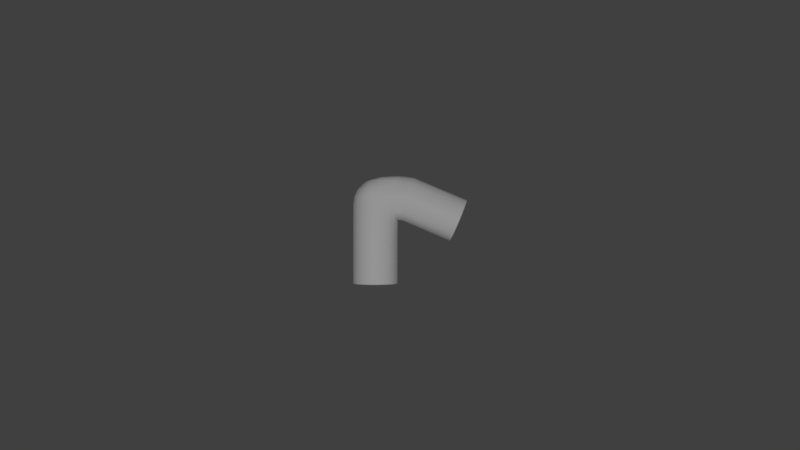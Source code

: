 # Source: Pipe05-model.blend  (saved by Blender 2.68.0; exported with 4.5.12 LTS)
import bpy
from mathutils import Matrix  # noqa: F401  (used for matrix-valued properties, if any)

bpy.ops.wm.read_factory_settings(use_empty=True)
scene = bpy.context.scene
scene.name = 'Scene'

# ---- collections
col_collection_1 = bpy.data.collections.new('Collection 1'); scene.collection.children.link(col_collection_1)

# ---- materials (node trees are filled in below, after node groups)
mat_01___default = bpy.data.materials.new('01_-_Default')
mat_01___default.alpha_threshold = 0.0
mat_01___default.use_transparent_shadow = False
mat_01___default.roughness = 0.5
mat_01___default.line_color = (0.0, 0.0, 0.0, 1.0)

# ---- material node trees

# ---- world
world_world = bpy.data.worlds.new('World'); scene.world = world_world
world_world.color = (0.05088, 0.05088, 0.05088)
world_world.use_sun_shadow = False
world_world.sun_shadow_jitter_overblur = 0.0
world_world.cycles.sampling_method = 'MANUAL'
world_world.cycles.sample_map_resolution = 256

# ---- cameras
cam_camera = bpy.data.cameras.new('Camera')
cam_camera.clip_end = 100.0
cam_camera.lens = 35.0
cam_camera.sensor_width = 32.0
cam_camera.sensor_height = 18.0
cam_camera.dof.focus_distance = 0.0
cam_camera.dof.aperture_fstop = 128.0

# ---- lights
light_sun = bpy.data.lights.new('Sun', 'SUN')
light_sun.transmission_factor = 0.0
light_sun.angle = 0.1993
light_sun.energy = 1.0
light_sun.shadow_buffer_clip_start = 0.5
light_sun.shadow_soft_size = 0.1
light_sun.shadow_cascade_max_distance = 1000.0
light_sun.cycles.use_multiple_importance_sampling = False

# ---- meshes
me_elbow_down = bpy.data.meshes.new('elbow_down')
me_elbow_down.from_pydata([(1.886, 2.562, -0.5887), (1.886, 0.09954, -0.5887), (1.944, 0.09954, -0.9161), (1.944, 2.536, -0.9161), (1.72, 2.643, -0.3007), (1.72, 0.09954, -0.3007), (1.465, 2.666, -0.08701), (1.465, 0.09954, -0.08701), (1.153, 2.666, 0.02671), (1.153, 0.09954, 0.0267), (0.8204, 2.666, 0.02671), (0.8204, 0.09954, 0.0267), (0.5079, 2.666, -0.08701), (0.5079, 0.09954, -0.08701), (0.2532, 2.663, -0.3007), (0.2532, 0.09954, -0.3007), (0.08695, 2.669, -0.5887), (0.08695, 0.09954, -0.5887), (0.0292, 2.668, -0.9161), (0.0292, 0.09954, -0.9161), (1.886, 2.781, -0.6313), (1.944, 2.735, -0.9161), (1.72, 2.883, -0.2434), (1.465, 3.046, -0.07818), (1.153, 3.046, 0.02671), (0.8204, 3.046, 0.02671), (0.5079, 3.046, -0.126), (0.2532, 3.049, -0.3297), (0.08695, 3.042, -0.6313), (0.0292, 3.037, -0.9161), (0.8204, 3.354, 0.02558), (1.153, 3.356, 0.02239), (0.5079, 3.354, -0.13), (0.2532, 3.354, -0.3326), (0.08695, 3.354, -0.6057), (0.0292, 3.354, -0.9161), (0.8204, 3.651, 0.01384), (1.153, 3.64, 0.01384), (0.5079, 3.672, -0.09833), (0.2532, 3.687, -0.3091), (0.1196, 3.703, -0.5932), (0.07512, 3.714, -0.9161), (0.8603, 3.974, -0.02198), (1.153, 3.958, -0.02198), (0.6058, 3.983, -0.1298), (0.3912, 3.997, -0.3325), (0.243, 4.012, -0.6056), (0.2139, 4.026, -0.9161), (0.981, 4.384, -0.2652), (1.153, 4.38, -0.2311), (0.788, 4.382, -0.3154), (0.6179, 4.345, -0.4267), (0.4458, 4.238, -0.6307), (0.3634, 4.177, -0.9161), (1.256, 4.534, -0.5012), (1.304, 4.458, -0.3042), (1.452, 4.525, -0.4414), (1.159, 4.529, -0.5894), (1.078, 4.513, -0.7536), (1.063, 4.516, -0.8235), (1.054, 4.516, -0.8583), (1.046, 4.513, -0.9161), (2.01, 2.712, -0.9161), (1.978, 2.763, -0.6368), (1.884, 2.88, -0.3864), (1.74, 3.066, -0.152), (1.581, 3.412, -0.04382), (1.623, 3.698, 0.00834), (1.668, 3.999, -0.02748), (1.72, 4.351, -0.2366), (1.835, 4.449, -0.3097), (1.909, 4.601, -0.7407), (2.247, 4.575, -0.7462), (2.285, 4.569, -0.9161), (1.967, 4.597, -0.9161), (1.72, 4.577, -0.5864), (2.133, 4.556, -0.5919), (1.957, 4.53, -0.4469), (2.135, 2.704, -0.9161), (2.146, 2.749, -0.6409), (2.171, 2.848, -0.3904), (2.211, 3.005, -0.2045), (2.292, 3.315, -0.04784), (2.367, 3.594, 0.004327), (2.447, 3.887, -0.03149), (2.54, 4.23, -0.2406), (2.561, 4.3, -0.3137), (2.626, 4.517, -0.7502), (2.627, 4.517, -0.9161), (2.615, 4.483, -0.596), (2.599, 4.434, -0.4509), (4.099, 1.855, -0.9161), (4.116, 1.897, -0.6412), (4.154, 1.992, -0.3908), (4.214, 2.143, -0.2049), (4.335, 2.439, -0.0482), (4.447, 2.705, 0.003961), (4.565, 2.986, -0.03185), (4.703, 3.313, -0.241), (4.733, 3.379, -0.3141), (4.826, 3.586, -0.7506), (4.827, 3.585, -0.9161), (4.811, 3.554, -0.5963), (4.788, 3.507, -0.4513), (4.14, 1.89, -0.9161), (4.157, 1.93, -0.6554), (4.193, 2.02, -0.4165), (4.251, 2.165, -0.2392), (4.366, 2.447, -0.08975), (4.473, 2.701, -0.03999), (4.585, 2.968, -0.07416), (4.717, 3.281, -0.2736), (4.745, 3.344, -0.3434), (4.834, 3.541, -0.7597), (4.835, 3.541, -0.9161), (4.82, 3.51, -0.6126), (4.798, 3.466, -0.4742), (4.176, 1.93, -0.9161), (4.192, 1.969, -0.6704), (4.226, 2.054, -0.4437), (4.281, 2.191, -0.2755), (4.39, 2.459, -0.1337), (4.491, 2.7, -0.08646), (4.598, 2.954, -0.1189), (4.723, 3.25, -0.3082), (4.75, 3.31, -0.3743), (4.835, 3.497, -0.7694), (4.835, 3.496, -0.9161), (4.821, 3.468, -0.6298), (4.8, 3.426, -0.4985), (1.886, 0.09954, -1.244), (1.886, 2.562, -1.244), (1.72, 0.09954, -1.532), (1.72, 2.643, -1.532), (1.465, 0.09954, -1.745), (1.465, 2.666, -1.745), (1.153, 0.09954, -1.859), (1.153, 2.666, -1.859), (0.8204, 0.09954, -1.859), (0.8204, 2.666, -1.859), (0.5079, 0.09954, -1.745), (0.5079, 2.666, -1.745), (0.2532, 0.09954, -1.532), (0.2532, 2.663, -1.532), (0.08695, 0.09954, -1.244), (0.08695, 2.669, -1.244), (1.886, 2.781, -1.201), (1.72, 2.883, -1.589), (1.465, 3.046, -1.754), (1.153, 3.046, -1.859), (0.8204, 3.046, -1.859), (0.5079, 3.046, -1.706), (0.2532, 3.049, -1.503), (0.08695, 3.042, -1.201), (0.8204, 3.354, -1.858), (1.153, 3.356, -1.855), (0.5079, 3.354, -1.702), (0.2532, 3.354, -1.5), (0.08695, 3.354, -1.227), (0.8204, 3.651, -1.846), (1.153, 3.64, -1.846), (0.5079, 3.672, -1.734), (0.2532, 3.687, -1.523), (0.1196, 3.703, -1.239), (0.8603, 3.974, -1.81), (1.153, 3.958, -1.81), (0.6058, 3.983, -1.702), (0.3912, 3.997, -1.5), (0.243, 4.012, -1.227), (0.981, 4.384, -1.567), (1.153, 4.38, -1.601), (0.788, 4.382, -1.517), (0.6179, 4.345, -1.406), (0.4458, 4.238, -1.202), (1.304, 4.458, -1.528), (1.256, 4.534, -1.331), (1.452, 4.525, -1.391), (1.159, 4.529, -1.243), (1.078, 4.513, -1.079), (1.063, 4.516, -1.009), (1.054, 4.516, -0.974), (1.978, 2.763, -1.195), (1.884, 2.88, -1.446), (1.74, 3.066, -1.68), (1.581, 3.412, -1.788), (1.623, 3.698, -1.841), (1.668, 3.999, -1.805), (1.835, 4.449, -1.523), (1.72, 4.351, -1.596), (2.247, 4.575, -1.086), (1.909, 4.601, -1.092), (2.133, 4.556, -1.24), (1.72, 4.577, -1.246), (1.957, 4.53, -1.385), (2.146, 2.749, -1.191), (2.171, 2.848, -1.442), (2.211, 3.005, -1.628), (2.292, 3.315, -1.784), (2.367, 3.594, -1.837), (2.447, 3.887, -1.801), (2.561, 4.3, -1.519), (2.54, 4.23, -1.592), (2.626, 4.517, -1.082), (2.615, 4.483, -1.236), (2.599, 4.434, -1.381), (4.116, 1.897, -1.191), (4.154, 1.992, -1.441), (4.214, 2.143, -1.627), (4.335, 2.439, -1.784), (4.447, 2.705, -1.836), (4.565, 2.986, -1.8), (4.733, 3.379, -1.518), (4.703, 3.313, -1.591), (4.826, 3.586, -1.082), (4.811, 3.554, -1.236), (4.788, 3.507, -1.381), (4.157, 1.93, -1.177), (4.193, 2.02, -1.416), (4.251, 2.165, -1.593), (4.366, 2.447, -1.743), (4.473, 2.701, -1.792), (4.585, 2.968, -1.758), (4.745, 3.344, -1.489), (4.717, 3.281, -1.559), (4.834, 3.541, -1.073), (4.82, 3.51, -1.22), (4.798, 3.466, -1.358), (4.192, 1.969, -1.162), (4.226, 2.054, -1.389), (4.281, 2.191, -1.557), (4.39, 2.459, -1.699), (4.491, 2.7, -1.746), (4.598, 2.954, -1.713), (4.75, 3.31, -1.458), (4.723, 3.25, -1.524), (4.835, 3.497, -1.063), (4.821, 3.468, -1.202), (4.8, 3.426, -1.334), (1.868, 0.06204, -0.5953), (1.925, 0.06204, -0.9161), (1.705, 0.06204, -0.3133), (1.456, 0.06204, -0.1039), (1.15, 0.06204, 0.007512), (0.824, 0.06204, 0.007512), (0.5179, 0.06204, -0.1039), (0.2683, 0.06204, -0.3133), (0.1055, 0.06204, -0.5953), (0.04889, 0.06204, -0.9161), (0.1055, 0.06204, -1.237), (0.2683, 0.06204, -1.519), (0.5179, 0.06204, -1.728), (0.824, 0.06204, -1.84), (1.15, 0.06204, -1.84), (1.456, 0.06204, -1.728), (1.705, 0.06204, -1.519), (1.868, 0.06204, -1.237), (1.543, 0.03704, -0.7141), (1.579, 0.03704, -0.9161), (1.441, 0.03704, -0.5364), (1.283, 0.03704, -0.4045), (1.091, 0.03704, -0.3343), (0.8853, 0.03704, -0.3343), (0.6925, 0.03704, -0.4045), (0.5353, 0.03704, -0.5364), (0.4328, 0.03704, -0.7141), (0.3971, 0.03704, -0.9161), (0.4328, 0.03704, -1.118), (0.5353, 0.03704, -1.296), (0.6925, 0.03704, -1.428), (0.8853, 0.03704, -1.498), (1.091, 0.03704, -1.498), (1.283, 0.03704, -1.428), (1.441, 0.03704, -1.296), (1.543, 0.03704, -1.118), (1.235, 1.612, -0.8239), (1.251, 1.612, -0.9139), (1.19, 1.612, -0.7447), (1.12, 1.612, -0.6859), (1.034, 1.612, -0.6546), (0.9422, 1.612, -0.6546), (0.8563, 1.612, -0.6859), (0.7862, 1.612, -0.7447), (0.7405, 1.612, -0.8239), (0.7246, 1.612, -0.9139), (0.7405, 1.612, -1.004), (0.7862, 1.612, -1.083), (0.8563, 1.612, -1.142), (0.9422, 1.612, -1.173), (1.034, 1.612, -1.173), (1.12, 1.612, -1.142), (1.19, 1.612, -1.083), (1.235, 1.612, -1.004), (2.571, 3.099, -0.9161), (2.58, 3.119, -0.8246), (2.6, 3.161, -0.7403), (2.632, 3.229, -0.6776), (2.696, 3.362, -0.6248), (2.757, 3.483, -0.6072), (2.82, 3.61, -0.6193), (2.895, 3.759, -0.6898), (2.912, 3.79, -0.7144), (2.965, 3.886, -0.8615), (2.965, 3.886, -0.9161), (2.956, 3.871, -0.8095), (2.942, 3.849, -0.7606), (2.58, 3.119, -1.008), (2.6, 3.161, -1.092), (2.632, 3.229, -1.155), (2.696, 3.362, -1.207), (2.757, 3.483, -1.225), (2.82, 3.61, -1.213), (2.895, 3.759, -1.142), (2.912, 3.79, -1.118), (2.965, 3.886, -0.9708), (2.956, 3.871, -1.023), (2.942, 3.849, -1.072), (1.371, 4.581, -0.9161)], [], [(0, 1, 2, 3), (1, 0, 4, 5), (6, 7, 5, 4), (8, 9, 7, 6), (10, 11, 9, 8), (12, 13, 11, 10), (14, 15, 13, 12), (16, 17, 15, 14), (18, 19, 17, 16), (20, 0, 3, 21), (0, 20, 22, 4), (23, 6, 4, 22), (24, 8, 6, 23), (25, 10, 8, 24), (26, 12, 10, 25), (27, 14, 12, 26), (28, 16, 14, 27), (29, 18, 16, 28), (30, 25, 24, 31), (32, 26, 25, 30), (33, 27, 26, 32), (34, 28, 27, 33), (35, 29, 28, 34), (36, 30, 31, 37), (38, 32, 30, 36), (39, 33, 32, 38), (40, 34, 33, 39), (41, 35, 34, 40), (42, 36, 37, 43), (44, 38, 36, 42), (45, 39, 38, 44), (46, 40, 39, 45), (47, 41, 40, 46), (48, 42, 43, 49), (50, 44, 42, 48), (51, 45, 44, 50), (52, 46, 45, 51), (53, 47, 46, 52), (54, 49, 55, 56), (57, 48, 49, 54), (58, 50, 48, 57), (59, 51, 50, 58), (60, 52, 51, 59), (61, 53, 52, 60), (21, 62, 63, 20), (20, 63, 64, 22), (22, 64, 65, 23), (23, 65, 66, 31), (31, 66, 67, 37), (37, 67, 68, 43), (49, 69, 70, 55), (43, 68, 69, 49), (71, 72, 73, 74), (75, 76, 72, 71), (56, 77, 76, 75), (55, 70, 77, 56), (62, 78, 79, 63), (63, 79, 80, 64), (64, 80, 81, 65), (65, 81, 82, 66), (66, 82, 83, 67), (67, 83, 84, 68), (69, 85, 86, 70), (68, 84, 85, 69), (72, 87, 88, 73), (76, 89, 87, 72), (77, 90, 89, 76), (70, 86, 90, 77), (78, 91, 92, 79), (79, 92, 93, 80), (80, 93, 94, 81), (81, 94, 95, 82), (82, 95, 96, 83), (83, 96, 97, 84), (85, 98, 99, 86), (84, 97, 98, 85), (87, 100, 101, 88), (89, 102, 100, 87), (90, 103, 102, 89), (86, 99, 103, 90), (91, 104, 105, 92), (92, 105, 106, 93), (93, 106, 107, 94), (94, 107, 108, 95), (95, 108, 109, 96), (96, 109, 110, 97), (98, 111, 112, 99), (97, 110, 111, 98), (100, 113, 114, 101), (102, 115, 113, 100), (103, 116, 115, 102), (99, 112, 116, 103), (104, 117, 118, 105), (105, 118, 119, 106), (106, 119, 120, 107), (107, 120, 121, 108), (108, 121, 122, 109), (109, 122, 123, 110), (111, 124, 125, 112), (110, 123, 124, 111), (113, 126, 127, 114), (115, 128, 126, 113), (116, 129, 128, 115), (112, 125, 129, 116), (2, 130, 131, 3), (130, 132, 133, 131), (132, 134, 135, 133), (134, 136, 137, 135), (136, 138, 139, 137), (138, 140, 141, 139), (140, 142, 143, 141), (142, 144, 145, 143), (144, 19, 18, 145), (3, 131, 146, 21), (131, 133, 147, 146), (133, 135, 148, 147), (135, 137, 149, 148), (137, 139, 150, 149), (139, 141, 151, 150), (141, 143, 152, 151), (143, 145, 153, 152), (145, 18, 29, 153), (149, 150, 154, 155), (150, 151, 156, 154), (151, 152, 157, 156), (152, 153, 158, 157), (153, 29, 35, 158), (155, 154, 159, 160), (154, 156, 161, 159), (156, 157, 162, 161), (157, 158, 163, 162), (158, 35, 41, 163), (160, 159, 164, 165), (159, 161, 166, 164), (161, 162, 167, 166), (162, 163, 168, 167), (163, 41, 47, 168), (165, 164, 169, 170), (164, 166, 171, 169), (166, 167, 172, 171), (167, 168, 173, 172), (168, 47, 53, 173), (174, 170, 175, 176), (170, 169, 177, 175), (169, 171, 178, 177), (171, 172, 179, 178), (172, 173, 180, 179), (173, 53, 61, 180), (181, 62, 21, 146), (182, 181, 146, 147), (183, 182, 147, 148), (184, 183, 148, 155), (185, 184, 155, 160), (186, 185, 160, 165), (187, 188, 170, 174), (188, 186, 165, 170), (73, 189, 190, 74), (189, 191, 192, 190), (191, 193, 176, 192), (193, 187, 174, 176), (194, 78, 62, 181), (195, 194, 181, 182), (196, 195, 182, 183), (197, 196, 183, 184), (198, 197, 184, 185), (199, 198, 185, 186), (200, 201, 188, 187), (201, 199, 186, 188), (88, 202, 189, 73), (202, 203, 191, 189), (203, 204, 193, 191), (204, 200, 187, 193), (205, 91, 78, 194), (206, 205, 194, 195), (207, 206, 195, 196), (208, 207, 196, 197), (209, 208, 197, 198), (210, 209, 198, 199), (211, 212, 201, 200), (212, 210, 199, 201), (101, 213, 202, 88), (213, 214, 203, 202), (214, 215, 204, 203), (215, 211, 200, 204), (216, 104, 91, 205), (217, 216, 205, 206), (218, 217, 206, 207), (219, 218, 207, 208), (220, 219, 208, 209), (221, 220, 209, 210), (222, 223, 212, 211), (223, 221, 210, 212), (114, 224, 213, 101), (224, 225, 214, 213), (225, 226, 215, 214), (226, 222, 211, 215), (227, 117, 104, 216), (228, 227, 216, 217), (229, 228, 217, 218), (230, 229, 218, 219), (231, 230, 219, 220), (232, 231, 220, 221), (233, 234, 223, 222), (234, 232, 221, 223), (127, 235, 224, 114), (235, 236, 225, 224), (236, 237, 226, 225), (237, 233, 222, 226), (2, 1, 238, 239), (1, 5, 240, 238), (5, 7, 241, 240), (7, 9, 242, 241), (9, 11, 243, 242), (11, 13, 244, 243), (13, 15, 245, 244), (15, 17, 246, 245), (17, 19, 247, 246), (19, 144, 248, 247), (144, 142, 249, 248), (142, 140, 250, 249), (140, 138, 251, 250), (138, 136, 252, 251), (136, 134, 253, 252), (134, 132, 254, 253), (132, 130, 255, 254), (130, 2, 239, 255), (239, 238, 256, 257), (238, 240, 258, 256), (240, 241, 259, 258), (241, 242, 260, 259), (242, 243, 261, 260), (243, 244, 262, 261), (244, 245, 263, 262), (245, 246, 264, 263), (246, 247, 265, 264), (247, 248, 266, 265), (248, 249, 267, 266), (249, 250, 268, 267), (250, 251, 269, 268), (251, 252, 270, 269), (252, 253, 271, 270), (253, 254, 272, 271), (254, 255, 273, 272), (255, 239, 257, 273), (257, 256, 274, 275), (256, 258, 276, 274), (258, 259, 277, 276), (259, 260, 278, 277), (260, 261, 279, 278), (261, 262, 280, 279), (262, 263, 281, 280), (263, 264, 282, 281), (264, 265, 283, 282), (265, 266, 284, 283), (266, 267, 285, 284), (267, 268, 286, 285), (268, 269, 287, 286), (269, 270, 288, 287), (270, 271, 289, 288), (271, 272, 290, 289), (272, 273, 291, 290), (273, 257, 275, 291), (118, 117, 292, 293), (119, 118, 293, 294), (120, 119, 294, 295), (121, 120, 295, 296), (122, 121, 296, 297), (123, 122, 297, 298), (124, 123, 298, 299), (125, 124, 299, 300), (127, 126, 301, 302), (126, 128, 303, 301), (129, 125, 300, 304), (128, 129, 304, 303), (117, 227, 305, 292), (227, 228, 306, 305), (228, 229, 307, 306), (229, 230, 308, 307), (230, 231, 309, 308), (231, 232, 310, 309), (232, 234, 311, 310), (234, 233, 312, 311), (235, 127, 302, 313), (236, 235, 313, 314), (233, 237, 315, 312), (237, 236, 314, 315), (23, 31, 24), (148, 149, 155), (54, 56, 316), (56, 75, 316), (75, 71, 316), (71, 74, 316), (74, 190, 316), (190, 192, 316), (192, 176, 316), (176, 175, 316), (175, 177, 316), (177, 178, 316), (178, 179, 316), (179, 180, 316), (180, 61, 316), (61, 60, 316), (60, 59, 316), (59, 58, 316), (58, 57, 316), (57, 54, 316)])
me_elbow_down.polygons.foreach_set('use_smooth', [True] * 306)
_k = set([(1, 2), (1, 5), (2, 130), (5, 7), (7, 9), (9, 11), (11, 13), (13, 15), (15, 17), (17, 19), (19, 144), (91, 92), (91, 205), (92, 93), (93, 94), (94, 95), (95, 96), (96, 97), (97, 98), (98, 99), (99, 103), (100, 101), (100, 102), (101, 213), (102, 103), (130, 132), (132, 134), (134, 136), (136, 138), (138, 140), (140, 142), (142, 144), (205, 206), (206, 207), (207, 208), (208, 209), (209, 210), (210, 212), (211, 212), (211, 215), (213, 214), (214, 215), (256, 257), (256, 258), (257, 273), (258, 259), (259, 260), (260, 261), (261, 262), (262, 263), (263, 264), (264, 265), (265, 266), (266, 267), (267, 268), (268, 269), (269, 270), (270, 271), (271, 272), (272, 273), (274, 275), (274, 276), (275, 291), (276, 277), (277, 278), (278, 279), (279, 280), (280, 281), (281, 282), (282, 283), (283, 284), (284, 285), (285, 286), (286, 287), (287, 288), (288, 289), (289, 290), (290, 291), (292, 293), (292, 305), (293, 294), (294, 295), (295, 296), (296, 297), (297, 298), (298, 299), (299, 300), (300, 304), (301, 302), (301, 303), (302, 313), (303, 304), (305, 306), (306, 307), (307, 308), (308, 309), (309, 310), (310, 311), (311, 312), (312, 315), (313, 314), (314, 315)])
me_elbow_down.attributes.new('sharp_edge', 'BOOLEAN', 'EDGE').data.foreach_set('value', [ (min(e.vertices), max(e.vertices)) in _k for e in me_elbow_down.edges])
_uv = me_elbow_down.uv_layers.new(name='UVMap')
_uv.uv.foreach_set('vector', [0.6286, 0.5505, 0.341, 0.4487, 0.3456, 0.4073, 0.6326, 0.5075, 0.341, 0.4487, 0.6286, 0.5505, 0.6252, 0.597, 0.3329, 0.486, 0.6074, 0.6388, 0.3222, 0.521, 0.3329, 0.486, 0.6252, 0.597, 0.5859, 0.6768, 0.3094, 0.5548, 0.3222, 0.521, 0.6074, 0.6388, 0.5658, 0.7136, 0.2948, 0.5876, 0.3094, 0.5548, 0.5859, 0.6768, 0.547, 0.7498, 0.2781, 0.62, 0.2948, 0.5876, 0.5658, 0.7136, 0.5292, 0.7864, 0.2589, 0.6523, 0.2781, 0.62, 0.547, 0.7498, 0.5131, 0.8243, 0.2361, 0.685, 0.2589, 0.6523, 0.5292, 0.7864, 0.4962, 0.8632, 0.2076, 0.7186, 0.2361, 0.685, 0.5131, 0.8243, 0.6605, 0.5513, 0.6286, 0.5505, 0.6326, 0.5075, 0.6613, 0.5059, 0.6286, 0.5505, 0.6605, 0.5513, 0.6551, 0.6166, 0.6252, 0.597, 0.6502, 0.6657, 0.6074, 0.6388, 0.6252, 0.597, 0.6551, 0.6166, 0.6266, 0.7012, 0.5859, 0.6768, 0.6074, 0.6388, 0.6502, 0.6657, 0.6059, 0.736, 0.5658, 0.7136, 0.5859, 0.6768, 0.6266, 0.7012, 0.5865, 0.7724, 0.547, 0.7498, 0.5658, 0.7136, 0.6059, 0.736, 0.5705, 0.8079, 0.5292, 0.7864, 0.547, 0.7498, 0.5865, 0.7724, 0.5543, 0.8465, 0.5131, 0.8243, 0.5292, 0.7864, 0.5705, 0.8079, 0.5409, 0.8807, 0.4962, 0.8632, 0.5131, 0.8243, 0.5543, 0.8465, 0.6365, 0.7537, 0.6059, 0.736, 0.6266, 0.7012, 0.6577, 0.7222, 0.6181, 0.7881, 0.5865, 0.7724, 0.6059, 0.736, 0.6365, 0.7537, 0.6035, 0.8218, 0.5705, 0.8079, 0.5865, 0.7724, 0.6181, 0.7881, 0.5909, 0.8566, 0.5543, 0.8465, 0.5705, 0.8079, 0.6035, 0.8218, 0.5795, 0.894, 0.5409, 0.8807, 0.5543, 0.8465, 0.5909, 0.8566, 0.6637, 0.7708, 0.6365, 0.7537, 0.6577, 0.7222, 0.6833, 0.7411, 0.6494, 0.8015, 0.6181, 0.7881, 0.6365, 0.7537, 0.6637, 0.7708, 0.6377, 0.8324, 0.6035, 0.8218, 0.6181, 0.7881, 0.6494, 0.8015, 0.6301, 0.8647, 0.5909, 0.8566, 0.6035, 0.8218, 0.6377, 0.8324, 0.6252, 0.9045, 0.5795, 0.894, 0.5909, 0.8566, 0.6301, 0.8647, 0.6924, 0.7857, 0.6637, 0.7708, 0.6833, 0.7411, 0.7096, 0.7627, 0.68, 0.8088, 0.6494, 0.8015, 0.6637, 0.7708, 0.6924, 0.7857, 0.6713, 0.8361, 0.6377, 0.8324, 0.6494, 0.8015, 0.68, 0.8088, 0.6665, 0.868, 0.6301, 0.8647, 0.6377, 0.8324, 0.6713, 0.8361, 0.6696, 0.9045, 0.6252, 0.9045, 0.6301, 0.8647, 0.6665, 0.868, 0.7329, 0.8075, 0.6924, 0.7857, 0.7096, 0.7627, 0.7435, 0.7946, 0.7215, 0.8221, 0.68, 0.8088, 0.6924, 0.7857, 0.7329, 0.8075, 0.7117, 0.8387, 0.6713, 0.8361, 0.68, 0.8088, 0.7215, 0.8221, 0.6991, 0.8647, 0.6665, 0.868, 0.6713, 0.8361, 0.7117, 0.8387, 0.6965, 0.9001, 0.6696, 0.9045, 0.6665, 0.868, 0.6991, 0.8647, 0.7716, 0.8113, 0.7435, 0.7946, 0.7616, 0.792, 0.7832, 0.7935, 0.7686, 0.8247, 0.7329, 0.8075, 0.7435, 0.7946, 0.7716, 0.8113, 0.7709, 0.8443, 0.7215, 0.8221, 0.7329, 0.8075, 0.7686, 0.8247, 0.7737, 0.8517, 0.7117, 0.8387, 0.7215, 0.8221, 0.7709, 0.8443, 0.7749, 0.8555, 0.6991, 0.8647, 0.7117, 0.8387, 0.7737, 0.8517, 0.7773, 0.8617, 0.6965, 0.9001, 0.6991, 0.8647, 0.7749, 0.8555, 0.6613, 0.5059, 0.6725, 0.5053, 0.673, 0.5465, 0.6605, 0.5513, 0.6605, 0.5513, 0.673, 0.5465, 0.6721, 0.5889, 0.6551, 0.6166, 0.6551, 0.6166, 0.6721, 0.5889, 0.6767, 0.6374, 0.6502, 0.6657, 0.6502, 0.6657, 0.6767, 0.6374, 0.6951, 0.6862, 0.6577, 0.7222, 0.6577, 0.7222, 0.6951, 0.6862, 0.7223, 0.7068, 0.6833, 0.7411, 0.6833, 0.7411, 0.7223, 0.7068, 0.7489, 0.7269, 0.7096, 0.7627, 0.7435, 0.7946, 0.7832, 0.7538, 0.8005, 0.7549, 0.7616, 0.792, 0.7096, 0.7627, 0.7489, 0.7269, 0.7832, 0.7538, 0.7435, 0.7946, 0.841, 0.7832, 0.8656, 0.7549, 0.8837, 0.7627, 0.8603, 0.7921, 0.8144, 0.7859, 0.8448, 0.754, 0.8656, 0.7549, 0.841, 0.7832, 0.7832, 0.7935, 0.8209, 0.7574, 0.8448, 0.754, 0.8144, 0.7859, 0.7616, 0.792, 0.8005, 0.7549, 0.8209, 0.7574, 0.7832, 0.7935, 0.6725, 0.5053, 0.689, 0.5044, 0.6952, 0.54, 0.673, 0.5465, 0.673, 0.5465, 0.6952, 0.54, 0.7078, 0.5712, 0.6721, 0.5889, 0.6721, 0.5889, 0.7078, 0.5712, 0.7232, 0.5955, 0.6767, 0.6374, 0.6767, 0.6374, 0.7232, 0.5955, 0.7523, 0.6263, 0.6951, 0.6862, 0.6951, 0.6862, 0.7523, 0.6263, 0.7758, 0.6468, 0.7223, 0.7068, 0.7223, 0.7068, 0.7758, 0.6468, 0.8009, 0.6659, 0.7489, 0.7269, 0.7832, 0.7538, 0.8376, 0.691, 0.8455, 0.696, 0.8005, 0.7549, 0.7489, 0.7269, 0.8009, 0.6659, 0.8376, 0.691, 0.7832, 0.7538, 0.8656, 0.7549, 0.889, 0.7211, 0.9044, 0.7292, 0.8837, 0.7627, 0.8448, 0.754, 0.875, 0.7134, 0.889, 0.7211, 0.8656, 0.7549, 0.8209, 0.7574, 0.862, 0.7061, 0.875, 0.7134, 0.8448, 0.754, 0.8005, 0.7549, 0.8455, 0.696, 0.862, 0.7061, 0.8209, 0.7574, 0.689, 0.5044, 0.8495, 0.4944, 0.8509, 0.5025, 0.6952, 0.54, 0.6952, 0.54, 0.8509, 0.5025, 0.8533, 0.5098, 0.7078, 0.5712, 0.7078, 0.5712, 0.8533, 0.5098, 0.8572, 0.516, 0.7232, 0.5955, 0.7232, 0.5955, 0.8572, 0.516, 0.8666, 0.5241, 0.7523, 0.6263, 0.7523, 0.6263, 0.8666, 0.5241, 0.8764, 0.5293, 0.7758, 0.6468, 0.7758, 0.6468, 0.8764, 0.5293, 0.8898, 0.5324, 0.8009, 0.6659, 0.8376, 0.691, 0.9159, 0.5292, 0.9224, 0.5287, 0.8455, 0.696, 0.8009, 0.6659, 0.8898, 0.5324, 0.9159, 0.5292, 0.8376, 0.691, 0.889, 0.7211, 0.9685, 0.5137, 0.9905, 0.5001, 0.9044, 0.7292, 0.875, 0.7134, 0.9512, 0.5212, 0.9685, 0.5137, 0.889, 0.7211, 0.862, 0.7061, 0.9375, 0.526, 0.9512, 0.5212, 0.875, 0.7134, 0.8455, 0.696, 0.9224, 0.5287, 0.9375, 0.526, 0.862, 0.7061, 0.8495, 0.4944, 0.851, 0.4942, 0.8524, 0.5021, 0.8509, 0.5025, 0.8509, 0.5025, 0.8524, 0.5021, 0.8548, 0.5091, 0.8533, 0.5098, 0.8533, 0.5098, 0.8548, 0.5091, 0.8586, 0.515, 0.8572, 0.516, 0.8572, 0.516, 0.8586, 0.515, 0.8679, 0.5227, 0.8666, 0.5241, 0.8666, 0.5241, 0.8679, 0.5227, 0.8773, 0.5274, 0.8764, 0.5293, 0.8764, 0.5293, 0.8773, 0.5274, 0.8901, 0.5298, 0.8898, 0.5324, 0.9159, 0.5292, 0.9158, 0.5263, 0.9217, 0.5253, 0.9224, 0.5287, 0.8898, 0.5324, 0.8901, 0.5298, 0.9158, 0.5263, 0.9159, 0.5292, 0.9685, 0.5137, 0.966, 0.5078, 0.9856, 0.4931, 0.9905, 0.5001, 0.9512, 0.5212, 0.9497, 0.5163, 0.966, 0.5078, 0.9685, 0.5137, 0.9375, 0.526, 0.9366, 0.5219, 0.9497, 0.5163, 0.9512, 0.5212, 0.9224, 0.5287, 0.9217, 0.5253, 0.9366, 0.5219, 0.9375, 0.526, 0.851, 0.4942, 0.8526, 0.4941, 0.8539, 0.5017, 0.8524, 0.5021, 0.8524, 0.5021, 0.8539, 0.5017, 0.8562, 0.5084, 0.8548, 0.5091, 0.8548, 0.5091, 0.8562, 0.5084, 0.8599, 0.5139, 0.8586, 0.515, 0.8586, 0.515, 0.8599, 0.5139, 0.8691, 0.5212, 0.8679, 0.5227, 0.8679, 0.5227, 0.8691, 0.5212, 0.8781, 0.5255, 0.8773, 0.5274, 0.8773, 0.5274, 0.8781, 0.5255, 0.8903, 0.5274, 0.8901, 0.5298, 0.9158, 0.5263, 0.9156, 0.5235, 0.9207, 0.5223, 0.9217, 0.5253, 0.8901, 0.5298, 0.8903, 0.5274, 0.9156, 0.5235, 0.9158, 0.5263, 0.966, 0.5078, 0.963, 0.5022, 0.9802, 0.487, 0.9856, 0.4931, 0.9497, 0.5163, 0.948, 0.5117, 0.963, 0.5022, 0.966, 0.5078, 0.9366, 0.5219, 0.9354, 0.5178, 0.948, 0.5117, 0.9497, 0.5163, 0.9217, 0.5253, 0.9207, 0.5223, 0.9354, 0.5178, 0.9366, 0.5219, 0.3597, 0.6405, 0.3502, 0.6, 0.6236, 0.4654, 0.6326, 0.5075, 0.3502, 0.6, 0.3378, 0.564, 0.6148, 0.4196, 0.6236, 0.4654, 0.3378, 0.564, 0.323, 0.5305, 0.5922, 0.3802, 0.6148, 0.4196, 0.323, 0.5305, 0.3064, 0.4985, 0.5665, 0.3451, 0.5922, 0.3802, 0.3064, 0.4985, 0.288, 0.4677, 0.5422, 0.3109, 0.5665, 0.3451, 0.288, 0.4677, 0.2677, 0.4374, 0.5193, 0.2772, 0.5422, 0.3109, 0.2677, 0.4374, 0.2449, 0.4077, 0.4974, 0.243, 0.5193, 0.2772, 0.2449, 0.4077, 0.2185, 0.3779, 0.477, 0.2073, 0.4974, 0.243, 0.2185, 0.3779, 0.1863, 0.3479, 0.4557, 0.1707, 0.477, 0.2073, 0.6326, 0.5075, 0.6236, 0.4654, 0.6552, 0.4609, 0.6613, 0.5059, 0.6236, 0.4654, 0.6148, 0.4196, 0.6422, 0.3967, 0.6552, 0.4609, 0.6148, 0.4196, 0.5922, 0.3802, 0.6315, 0.3486, 0.6422, 0.3967, 0.5922, 0.3802, 0.5665, 0.3451, 0.604, 0.3161, 0.6315, 0.3486, 0.5665, 0.3451, 0.5422, 0.3109, 0.5794, 0.284, 0.604, 0.3161, 0.5422, 0.3109, 0.5193, 0.2772, 0.5558, 0.2502, 0.5794, 0.284, 0.5193, 0.2772, 0.4974, 0.243, 0.5358, 0.2169, 0.5558, 0.2502, 0.4974, 0.243, 0.477, 0.2073, 0.5152, 0.1804, 0.5358, 0.2169, 0.477, 0.2073, 0.4557, 0.1707, 0.498, 0.1481, 0.5152, 0.1804, 0.604, 0.3161, 0.5794, 0.284, 0.6077, 0.2628, 0.6324, 0.2916, 0.5794, 0.284, 0.5558, 0.2502, 0.5853, 0.2309, 0.6077, 0.2628, 0.5558, 0.2502, 0.5358, 0.2169, 0.5669, 0.1992, 0.5853, 0.2309, 0.5358, 0.2169, 0.5152, 0.1804, 0.5503, 0.1661, 0.5669, 0.1992, 0.5152, 0.1804, 0.498, 0.1481, 0.5347, 0.1304, 0.5503, 0.1661, 0.6324, 0.2916, 0.6077, 0.2628, 0.6326, 0.2427, 0.6555, 0.2699, 0.6077, 0.2628, 0.5853, 0.2309, 0.6149, 0.214, 0.6326, 0.2427, 0.5853, 0.2309, 0.5669, 0.1992, 0.5996, 0.1847, 0.6149, 0.214, 0.5669, 0.1992, 0.5503, 0.1661, 0.5883, 0.1535, 0.5996, 0.1847, 0.5503, 0.1661, 0.5347, 0.1304, 0.5788, 0.1147, 0.5883, 0.1535, 0.6555, 0.2699, 0.6326, 0.2427, 0.6594, 0.2246, 0.6791, 0.2453, 0.6326, 0.2427, 0.6149, 0.214, 0.6443, 0.2031, 0.6594, 0.2246, 0.6149, 0.214, 0.5996, 0.1847, 0.6325, 0.1771, 0.6443, 0.2031, 0.5996, 0.1847, 0.5883, 0.1535, 0.624, 0.1459, 0.6325, 0.1771, 0.5883, 0.1535, 0.5788, 0.1147, 0.6228, 0.1095, 0.624, 0.1459, 0.6791, 0.2453, 0.6594, 0.2246, 0.697, 0.1982, 0.709, 0.2098, 0.6594, 0.2246, 0.6443, 0.2031, 0.684, 0.1851, 0.697, 0.1982, 0.6443, 0.2031, 0.6325, 0.1771, 0.6723, 0.1698, 0.684, 0.1851, 0.6325, 0.1771, 0.624, 0.1459, 0.6568, 0.1454, 0.6723, 0.1698, 0.624, 0.1459, 0.6228, 0.1095, 0.65, 0.1107, 0.6568, 0.1454, 0.7272, 0.2102, 0.709, 0.2098, 0.7349, 0.1898, 0.7485, 0.2062, 0.709, 0.2098, 0.697, 0.1982, 0.7303, 0.1769, 0.7349, 0.1898, 0.697, 0.1982, 0.684, 0.1851, 0.7303, 0.1573, 0.7303, 0.1769, 0.684, 0.1851, 0.6723, 0.1698, 0.7322, 0.1496, 0.7303, 0.1573, 0.6723, 0.1698, 0.6568, 0.1454, 0.7329, 0.1457, 0.7322, 0.1496, 0.6568, 0.1454, 0.65, 0.1107, 0.7346, 0.1392, 0.7329, 0.1457, 0.6681, 0.4641, 0.6725, 0.5051, 0.6613, 0.5059, 0.6552, 0.4609, 0.6623, 0.4222, 0.6681, 0.4641, 0.6552, 0.4609, 0.6422, 0.3967, 0.6612, 0.3735, 0.6623, 0.4222, 0.6422, 0.3967, 0.6315, 0.3486, 0.6737, 0.323, 0.6612, 0.3735, 0.6315, 0.3486, 0.6324, 0.2916, 0.6983, 0.2993, 0.6737, 0.323, 0.6324, 0.2916, 0.6555, 0.2699, 0.7223, 0.2763, 0.6983, 0.2993, 0.6555, 0.2699, 0.6791, 0.2453, 0.7702, 0.2424, 0.7531, 0.2455, 0.709, 0.2098, 0.7272, 0.2102, 0.7531, 0.2455, 0.7223, 0.2763, 0.6791, 0.2453, 0.709, 0.2098, 0.8518, 0.2249, 0.8348, 0.2347, 0.807, 0.2096, 0.8251, 0.1985, 0.8348, 0.2347, 0.8142, 0.2381, 0.7803, 0.21, 0.807, 0.2096, 0.8142, 0.2381, 0.7901, 0.2375, 0.7485, 0.2062, 0.7803, 0.21, 0.7901, 0.2375, 0.7702, 0.2424, 0.7272, 0.2102, 0.7485, 0.2062, 0.6909, 0.468, 0.689, 0.5041, 0.6725, 0.5051, 0.6681, 0.4641, 0.6998, 0.4356, 0.6909, 0.468, 0.6681, 0.4641, 0.6623, 0.4222, 0.7122, 0.4097, 0.6998, 0.4356, 0.6623, 0.4222, 0.6612, 0.3735, 0.7375, 0.3757, 0.7122, 0.4097, 0.6612, 0.3735, 0.6737, 0.323, 0.7584, 0.3526, 0.7375, 0.3757, 0.6737, 0.323, 0.6983, 0.2993, 0.781, 0.3306, 0.7584, 0.3526, 0.6983, 0.2993, 0.7223, 0.2763, 0.8217, 0.2956, 0.8145, 0.3015, 0.7531, 0.2455, 0.7702, 0.2424, 0.8145, 0.3015, 0.781, 0.3306, 0.7223, 0.2763, 0.7531, 0.2455, 0.8763, 0.2557, 0.8619, 0.2655, 0.8348, 0.2347, 0.8518, 0.2249, 0.8619, 0.2655, 0.8489, 0.2748, 0.8142, 0.2381, 0.8348, 0.2347, 0.8489, 0.2748, 0.8369, 0.2836, 0.7901, 0.2375, 0.8142, 0.2381, 0.8369, 0.2836, 0.8217, 0.2956, 0.7702, 0.2424, 0.7901, 0.2375, 0.8499, 0.4869, 0.8495, 0.4943, 0.689, 0.5041, 0.6909, 0.468, 0.8515, 0.4795, 0.8499, 0.4869, 0.6909, 0.468, 0.6998, 0.4356, 0.8546, 0.4729, 0.8515, 0.4795, 0.6998, 0.4356, 0.7122, 0.4097, 0.863, 0.4638, 0.8546, 0.4729, 0.7122, 0.4097, 0.7375, 0.3757, 0.8721, 0.4575, 0.863, 0.4638, 0.7375, 0.3757, 0.7584, 0.3526, 0.885, 0.4528, 0.8721, 0.4575, 0.7584, 0.3526, 0.781, 0.3306, 0.9178, 0.4526, 0.9113, 0.4528, 0.8145, 0.3015, 0.8217, 0.2956, 0.9113, 0.4528, 0.885, 0.4528, 0.781, 0.3306, 0.8145, 0.3015, 0.9889, 0.4728, 0.9655, 0.462, 0.8619, 0.2655, 0.8763, 0.2557, 0.9655, 0.462, 0.9473, 0.4566, 0.8489, 0.2748, 0.8619, 0.2655, 0.9473, 0.4566, 0.9332, 0.4534, 0.8369, 0.2836, 0.8489, 0.2748, 0.9332, 0.4534, 0.9178, 0.4526, 0.8217, 0.2956, 0.8369, 0.2836, 0.8514, 0.4871, 0.851, 0.4942, 0.8495, 0.4943, 0.8499, 0.4869, 0.853, 0.48, 0.8514, 0.4871, 0.8499, 0.4869, 0.8515, 0.4795, 0.8561, 0.4738, 0.853, 0.48, 0.8515, 0.4795, 0.8546, 0.4729, 0.8644, 0.4651, 0.8561, 0.4738, 0.8546, 0.4729, 0.863, 0.4638, 0.8732, 0.4593, 0.8644, 0.4651, 0.863, 0.4638, 0.8721, 0.4575, 0.8856, 0.4553, 0.8732, 0.4593, 0.8721, 0.4575, 0.885, 0.4528, 0.9175, 0.4561, 0.9116, 0.4557, 0.9113, 0.4528, 0.9178, 0.4526, 0.9116, 0.4557, 0.8856, 0.4553, 0.885, 0.4528, 0.9113, 0.4528, 0.9848, 0.4803, 0.9636, 0.4681, 0.9655, 0.462, 0.9889, 0.4728, 0.9636, 0.4681, 0.9464, 0.4616, 0.9473, 0.4566, 0.9655, 0.462, 0.9464, 0.4616, 0.9327, 0.4576, 0.9332, 0.4534, 0.9473, 0.4566, 0.9327, 0.4576, 0.9175, 0.4561, 0.9178, 0.4526, 0.9332, 0.4534, 0.8528, 0.4874, 0.8526, 0.4941, 0.851, 0.4942, 0.8514, 0.4871, 0.8545, 0.4805, 0.8528, 0.4874, 0.8514, 0.4871, 0.853, 0.48, 0.8575, 0.4747, 0.8545, 0.4805, 0.853, 0.48, 0.8561, 0.4738, 0.8657, 0.4663, 0.8575, 0.4747, 0.8561, 0.4738, 0.8644, 0.4651, 0.8742, 0.461, 0.8657, 0.4663, 0.8644, 0.4651, 0.8732, 0.4593, 0.8861, 0.4577, 0.8742, 0.461, 0.8732, 0.4593, 0.8856, 0.4553, 0.9169, 0.4592, 0.9118, 0.4585, 0.9116, 0.4557, 0.9175, 0.4561, 0.9118, 0.4585, 0.8861, 0.4577, 0.8856, 0.4553, 0.9116, 0.4557, 0.9802, 0.487, 0.9614, 0.474, 0.9636, 0.4681, 0.9848, 0.4803, 0.9614, 0.474, 0.9453, 0.4664, 0.9464, 0.4616, 0.9636, 0.4681, 0.9453, 0.4664, 0.9321, 0.4618, 0.9327, 0.4576, 0.9464, 0.4616, 0.9321, 0.4618, 0.9169, 0.4592, 0.9175, 0.4561, 0.9327, 0.4576, 0.3456, 0.4073, 0.341, 0.4487, 0.336, 0.4479, 0.3401, 0.4072, 0.341, 0.4487, 0.3329, 0.486, 0.3281, 0.4848, 0.336, 0.4479, 0.3329, 0.486, 0.3222, 0.521, 0.3177, 0.5195, 0.3281, 0.4848, 0.3222, 0.521, 0.3094, 0.5548, 0.3051, 0.5529, 0.3177, 0.5195, 0.3094, 0.5548, 0.2948, 0.5876, 0.2905, 0.5856, 0.3051, 0.5529, 0.2948, 0.5876, 0.2781, 0.62, 0.2739, 0.6176, 0.2905, 0.5856, 0.2781, 0.62, 0.2589, 0.6523, 0.2547, 0.6495, 0.2739, 0.6176, 0.2589, 0.6523, 0.2361, 0.685, 0.2319, 0.6816, 0.2547, 0.6495, 0.2361, 0.685, 0.2076, 0.7186, 0.2034, 0.7145, 0.2319, 0.6816, 0.1863, 0.3479, 0.2185, 0.3779, 0.2147, 0.3817, 0.1826, 0.3524, 0.2185, 0.3779, 0.2449, 0.4077, 0.241, 0.4109, 0.2147, 0.3817, 0.2449, 0.4077, 0.2677, 0.4374, 0.2638, 0.4403, 0.241, 0.4109, 0.2677, 0.4374, 0.288, 0.4677, 0.2841, 0.4702, 0.2638, 0.4403, 0.288, 0.4677, 0.3064, 0.4985, 0.3023, 0.5009, 0.2841, 0.4702, 0.3064, 0.4985, 0.323, 0.5305, 0.3188, 0.5326, 0.3023, 0.5009, 0.323, 0.5305, 0.3378, 0.564, 0.3332, 0.5658, 0.3188, 0.5326, 0.3378, 0.564, 0.3502, 0.6, 0.3453, 0.6014, 0.3332, 0.5658, 0.3502, 0.6, 0.3597, 0.6405, 0.3542, 0.6413, 0.3453, 0.6014, 0.3401, 0.4072, 0.336, 0.4479, 0.2888, 0.444, 0.2916, 0.4131, 0.336, 0.4479, 0.3281, 0.4848, 0.2819, 0.4752, 0.2888, 0.444, 0.3281, 0.4848, 0.3177, 0.5195, 0.2723, 0.506, 0.2819, 0.4752, 0.3177, 0.5195, 0.3051, 0.5529, 0.2605, 0.5362, 0.2723, 0.506, 0.3051, 0.5529, 0.2905, 0.5856, 0.2467, 0.5657, 0.2605, 0.5362, 0.2905, 0.5856, 0.2739, 0.6176, 0.2309, 0.5943, 0.2467, 0.5657, 0.2739, 0.6176, 0.2547, 0.6495, 0.2129, 0.6217, 0.2309, 0.5943, 0.2547, 0.6495, 0.2319, 0.6816, 0.1926, 0.6475, 0.2129, 0.6217, 0.2319, 0.6816, 0.2034, 0.7145, 0.1697, 0.6702, 0.1926, 0.6475, 0.1826, 0.3524, 0.2147, 0.3817, 0.1796, 0.4201, 0.1543, 0.4002, 0.2147, 0.3817, 0.241, 0.4109, 0.2028, 0.4433, 0.1796, 0.4201, 0.241, 0.4109, 0.2638, 0.4403, 0.2238, 0.4685, 0.2028, 0.4433, 0.2638, 0.4403, 0.2841, 0.4702, 0.2428, 0.4951, 0.2238, 0.4685, 0.2841, 0.4702, 0.3023, 0.5009, 0.26, 0.5227, 0.2428, 0.4951, 0.3023, 0.5009, 0.3188, 0.5326, 0.2753, 0.5513, 0.26, 0.5227, 0.3188, 0.5326, 0.3332, 0.5658, 0.2885, 0.5807, 0.2753, 0.5513, 0.3332, 0.5658, 0.3453, 0.6014, 0.299, 0.6108, 0.2885, 0.5807, 0.3453, 0.6014, 0.3542, 0.6413, 0.3055, 0.6412, 0.299, 0.6108, 0.2916, 0.4131, 0.2888, 0.444, 0.04103, 0.3976, 0.04311, 0.384, 0.2888, 0.444, 0.2819, 0.4752, 0.03797, 0.4109, 0.04103, 0.3976, 0.2819, 0.4752, 0.2723, 0.506, 0.03393, 0.424, 0.03797, 0.4109, 0.2723, 0.506, 0.2605, 0.5362, 0.02894, 0.4368, 0.03393, 0.424, 0.2605, 0.5362, 0.2467, 0.5657, 0.02302, 0.4492, 0.02894, 0.4368, 0.2467, 0.5657, 0.2309, 0.5943, 0.01621, 0.4611, 0.02302, 0.4492, 0.2309, 0.5943, 0.2129, 0.6217, 0.008523, 0.4726, 0.01621, 0.4611, 0.2129, 0.6217, 0.1926, 0.6475, 6.942e-06, 0.4834, 0.008523, 0.4726, 0.1926, 0.6475, 0.1697, 0.6702, -0.009286, 0.4935, 6.942e-06, 0.4834, 0.1543, 0.4002, 0.1796, 0.4201, 0.007551, 0.6057, -0.003289, 0.5963, 0.1796, 0.4201, 0.2028, 0.4433, 0.01731, 0.6154, 0.007551, 0.6057, 0.2028, 0.4433, 0.2238, 0.4685, 0.02631, 0.6258, 0.01731, 0.6154, 0.2238, 0.4685, 0.2428, 0.4951, 0.03449, 0.6368, 0.02631, 0.6258, 0.2428, 0.4951, 0.26, 0.5227, 0.0418, 0.6484, 0.03449, 0.6368, 0.26, 0.5227, 0.2753, 0.5513, 0.04823, 0.6605, 0.0418, 0.6484, 0.2753, 0.5513, 0.2885, 0.5807, 0.05375, 0.6731, 0.04823, 0.6605, 0.2885, 0.5807, 0.299, 0.6108, 0.05833, 0.686, 0.05375, 0.6731, 0.299, 0.6108, 0.3055, 0.6412, 0.06213, 0.6998, 0.05833, 0.686, 0.8539, 0.5017, 0.8526, 0.4941, 0.8761, 0.4935, 0.8763, 0.4939, 0.8562, 0.5084, 0.8539, 0.5017, 0.8763, 0.4939, 0.8766, 0.4944, 0.8599, 0.5139, 0.8562, 0.5084, 0.8766, 0.4944, 0.8771, 0.4948, 0.8691, 0.5212, 0.8599, 0.5139, 0.8771, 0.4948, 0.8779, 0.495, 0.8781, 0.5255, 0.8691, 0.5212, 0.8779, 0.495, 0.8787, 0.4952, 0.8903, 0.5274, 0.8781, 0.5255, 0.8787, 0.4952, 0.8796, 0.4951, 0.9156, 0.5235, 0.8903, 0.5274, 0.8796, 0.4951, 0.8805, 0.4947, 0.9207, 0.5223, 0.9156, 0.5235, 0.8805, 0.4947, 0.8807, 0.4944, 0.9802, 0.487, 0.963, 0.5022, 0.8814, 0.4933, 0.8814, 0.493, 0.963, 0.5022, 0.948, 0.5117, 0.8813, 0.4937, 0.8814, 0.4933, 0.9354, 0.5178, 0.9207, 0.5223, 0.8807, 0.4944, 0.8811, 0.4941, 0.948, 0.5117, 0.9354, 0.5178, 0.8811, 0.4941, 0.8813, 0.4937, 0.8526, 0.4941, 0.8528, 0.4874, 0.8762, 0.4929, 0.8761, 0.4935, 0.8528, 0.4874, 0.8545, 0.4805, 0.8764, 0.4924, 0.8762, 0.4929, 0.8545, 0.4805, 0.8575, 0.4747, 0.8768, 0.4919, 0.8764, 0.4924, 0.8575, 0.4747, 0.8657, 0.4663, 0.8776, 0.4915, 0.8768, 0.4919, 0.8657, 0.4663, 0.8742, 0.461, 0.8784, 0.4913, 0.8776, 0.4915, 0.8742, 0.461, 0.8861, 0.4577, 0.8793, 0.4912, 0.8784, 0.4913, 0.8861, 0.4577, 0.9118, 0.4585, 0.8803, 0.4915, 0.8793, 0.4912, 0.9118, 0.4585, 0.9169, 0.4592, 0.8805, 0.4917, 0.8803, 0.4915, 0.9614, 0.474, 0.9802, 0.487, 0.8814, 0.493, 0.8813, 0.4926, 0.9453, 0.4664, 0.9614, 0.474, 0.8813, 0.4926, 0.8812, 0.4923, 0.9169, 0.4592, 0.9321, 0.4618, 0.881, 0.492, 0.8805, 0.4917, 0.9321, 0.4618, 0.9453, 0.4664, 0.8812, 0.4923, 0.881, 0.492, 0.6502, 0.6657, 0.6577, 0.7222, 0.6266, 0.7012, 0.6315, 0.3486, 0.604, 0.3161, 0.6324, 0.2916, 0.7716, 0.8113, 0.7832, 0.7935, 0.8097, 0.8405, 0.7832, 0.7935, 0.8144, 0.7859, 0.8097, 0.8405, 0.8144, 0.7859, 0.841, 0.7832, 0.8097, 0.8405, 0.841, 0.7832, 0.8603, 0.7921, 0.8097, 0.8405, 0.8251, 0.1985, 0.807, 0.2096, 0.7692, 0.1565, 0.807, 0.2096, 0.7803, 0.21, 0.7692, 0.1565, 0.7803, 0.21, 0.7485, 0.2062, 0.7692, 0.1565, 0.7485, 0.2062, 0.7349, 0.1898, 0.7692, 0.1565, 0.7349, 0.1898, 0.7303, 0.1769, 0.7692, 0.1565, 0.7303, 0.1769, 0.7303, 0.1573, 0.7692, 0.1565, 0.7303, 0.1573, 0.7322, 0.1496, 0.7692, 0.1565, 0.7322, 0.1496, 0.7329, 0.1457, 0.7692, 0.1565, 0.7329, 0.1457, 0.7346, 0.1392, 0.7692, 0.1565, 0.7773, 0.8617, 0.7749, 0.8555, 0.8097, 0.8405, 0.7749, 0.8555, 0.7737, 0.8517, 0.8097, 0.8405, 0.7737, 0.8517, 0.7709, 0.8443, 0.8097, 0.8405, 0.7709, 0.8443, 0.7686, 0.8247, 0.8097, 0.8405, 0.7686, 0.8247, 0.7716, 0.8113, 0.8097, 0.8405])
me_elbow_down.materials.append(mat_01___default)
me_elbow_down.use_remesh_preserve_volume = False
me_elbow_down.use_remesh_preserve_attributes = False
me_elbow_down.use_mirror_vertex_groups = False
me_elbow_down.update()

# ---- objects
ob_sun = bpy.data.objects.new('Sun', light_sun)
ob_camera = bpy.data.objects.new('Camera', cam_camera)
ob_elbow_down = bpy.data.objects.new('elbow_down', me_elbow_down)

# ---- transforms, parenting, visibility, modifiers, constraints
ob_sun.location = (-3.065, 9.737, 0.0)
ob_sun.lineart.crease_threshold = 0.0
ob_camera.location = (2.022, 2.533, 36.0)
ob_camera.lineart.crease_threshold = 0.0
ob_elbow_down.location = (0.0, 0.0, -2.384e-07)
ob_elbow_down.scale = (1.0, 1.0, 1.0)
ob_elbow_down.lineart.crease_threshold = 0.0

# ---- collection membership
col_collection_1.objects.link(ob_sun)
col_collection_1.objects.link(ob_camera)
col_collection_1.objects.link(ob_elbow_down)

# ---- scene / render settings (as saved in the file)
scene.camera = ob_camera
scene.frame_start = 1; scene.frame_end = 250; scene.frame_set(1)
scene.render.engine = 'BLENDER_EEVEE_NEXT'
scene.render.image_settings.compression = 90
scene.render.resolution_percentage = 50
scene.render.dither_intensity = 0.0
scene.render.film_transparent = True
scene.render.use_crop_to_border = True
scene.cycles.use_denoising = False
scene.cycles.samples = 10
scene.cycles.sampling_pattern = 'TABULATED_SOBOL'
scene.cycles.light_sampling_threshold = 0.0
scene.cycles.use_adaptive_sampling = False
scene.cycles.use_light_tree = False
scene.cycles.blur_glossy = 0.0
scene.cycles.volume_bounces = 1
scene.cycles.pixel_filter_type = 'GAUSSIAN'
scene.cycles.sample_clamp_indirect = 0.0
scene.view_settings.view_transform = 'Standard'
bpy.context.view_layer.update()
